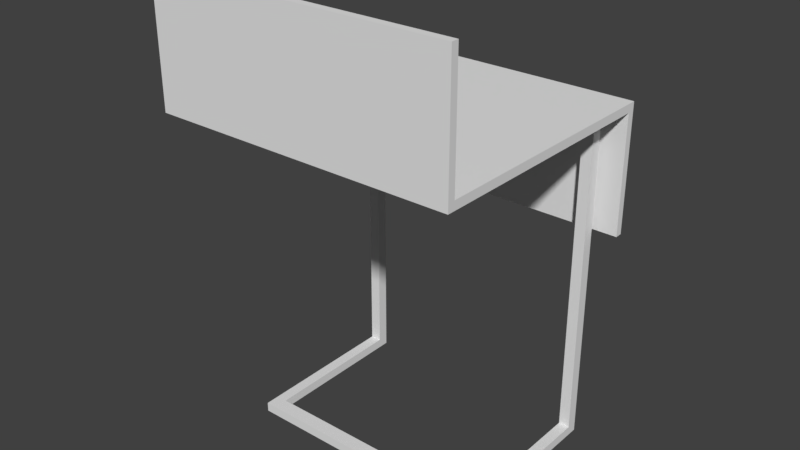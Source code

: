 # Source: barChair.blend  (saved by Blender 2.77.0; exported with 4.5.12 LTS)
import bpy
from mathutils import Matrix  # noqa: F401  (used for matrix-valued properties, if any)

bpy.ops.wm.read_factory_settings(use_empty=True)
scene = bpy.context.scene
scene.name = 'Scene'

# ---- collections
col_collection_4 = bpy.data.collections.new('Collection 4'); scene.collection.children.link(col_collection_4)

# ---- world
world_world = bpy.data.worlds.new('World'); scene.world = world_world
world_world.color = (0.05088, 0.05088, 0.05088)
world_world.use_sun_shadow = False
world_world.sun_shadow_jitter_overblur = 0.0
world_world.cycles.sampling_method = 'MANUAL'

# ---- meshes
me_cube_001 = bpy.data.meshes.new('Cube.001')
me_cube_001.from_pydata([(-1.0, -1.205, 23.03), (-1.0, -1.205, 23.82), (-1.0, 0.7955, 23.03), (-1.0, 0.7955, 23.82), (1.0, -1.205, 23.03), (1.0, -1.205, 23.82), (1.0, 0.7955, 23.03), (1.0, 0.7955, 23.82), (-1.0, -1.265, 23.03), (-1.0, -1.265, 23.82), (1.0, -1.265, 23.82), (1.0, -1.265, 23.03), (1.0, -1.205, 34.73), (-1.0, -1.205, 34.73), (1.0, -1.265, 34.73), (-1.0, -1.265, 34.73), (-1.0, 0.8569, 23.82), (-1.0, 0.8569, 23.03), (1.0, 0.8569, 23.82), (1.0, 0.8569, 23.03), (1.0, 0.7955, 11.85), (-1.0, 0.7955, 11.85), (1.0, 0.8569, 11.85), (-1.0, 0.8569, 11.85), (-0.8495, 0.6628, -8.159), (-0.8495, 0.6628, 23.55), (-0.8495, 0.754, -8.159), (-0.8495, 0.754, 23.55), (-0.7759, 0.6628, -8.159), (-0.7759, 0.6628, 23.55), (-0.7759, 0.754, -8.159), (-0.7759, 0.754, 23.55), (-0.8495, 0.754, -9.044), (-0.8495, 0.6628, -9.044), (-0.7759, 0.754, -9.044), (-0.7759, 0.6628, -9.044), (-0.8495, -0.5446, -8.159), (-0.7759, -0.5446, -8.159), (-0.8495, -0.5446, -9.044), (-0.7759, -0.5446, -9.044), (-0.8495, -0.6653, -8.159), (-0.7759, -0.6653, -8.159), (-0.8495, -0.6653, -9.044), (-0.7759, -0.6653, -9.044), (-1.753e-09, -0.5446, -9.044), (-1.753e-09, -0.5446, -8.159), (-1.753e-09, -0.6653, -9.044), (-1.753e-09, -0.6653, -8.159), (0.8495, 0.6628, -8.159), (0.8495, 0.6628, 23.55), (0.8495, 0.754, -8.159), (0.8495, 0.754, 23.55), (0.7759, 0.6628, -8.159), (0.7759, 0.6628, 23.55), (0.7759, 0.754, -8.159), (0.7759, 0.754, 23.55), (0.8495, 0.754, -9.044), (0.8495, 0.6628, -9.044), (0.7759, 0.754, -9.044), (0.7759, 0.6628, -9.044), (0.8495, -0.5446, -8.159), (0.7759, -0.5446, -8.159), (0.8495, -0.5446, -9.044), (0.7759, -0.5446, -9.044), (0.8495, -0.6653, -8.159), (0.7759, -0.6653, -8.159), (0.8495, -0.6653, -9.044), (0.7759, -0.6653, -9.044)], [], [(1, 3, 2, 0), (7, 6, 19, 18), (7, 5, 4, 6), (1, 9, 15, 13), (0, 2, 6, 4), (5, 7, 3, 1), (10, 9, 8, 11), (4, 5, 10, 11), (1, 0, 8, 9), (0, 4, 11, 8), (12, 13, 15, 14), (9, 10, 14, 15), (5, 1, 13, 12), (10, 5, 12, 14), (16, 18, 19, 17), (2, 17, 23, 21), (3, 7, 18, 16), (2, 3, 16, 17), (20, 21, 23, 22), (19, 6, 20, 22), (6, 2, 21, 20), (17, 19, 22, 23), (25, 27, 26, 24), (27, 31, 30, 26), (31, 29, 28, 30), (29, 25, 24, 28), (24, 26, 32, 33), (29, 31, 27, 25), (33, 32, 34, 35), (26, 30, 34, 32), (35, 28, 37, 39), (30, 28, 35, 34), (39, 37, 45, 44), (24, 33, 38, 36), (33, 35, 39, 38), (28, 24, 36, 37), (41, 40, 42, 43), (38, 39, 43, 42), (36, 38, 42, 40), (37, 36, 40, 41), (37, 41, 47, 45), (43, 39, 44, 46), (41, 43, 46, 47), (49, 48, 50, 51), (51, 50, 54, 55), (55, 54, 52, 53), (53, 52, 48, 49), (48, 57, 56, 50), (53, 49, 51, 55), (57, 59, 58, 56), (50, 56, 58, 54), (59, 63, 61, 52), (54, 58, 59, 52), (63, 44, 45, 61), (48, 60, 62, 57), (57, 62, 63, 59), (52, 61, 60, 48), (65, 67, 66, 64), (62, 66, 67, 63), (60, 64, 66, 62), (61, 65, 64, 60), (61, 45, 47, 65), (67, 46, 44, 63), (65, 47, 46, 67)])
me_cube_001.use_remesh_preserve_volume = False
me_cube_001.use_remesh_preserve_attributes = False
me_cube_001.use_mirror_vertex_groups = False
me_cube_001.update()

# ---- objects
ob_cube = bpy.data.objects.new('Cube', me_cube_001)

# ---- transforms, parenting, visibility, modifiers, constraints
ob_cube.location = (0.0, 0.0, 0.0)
ob_cube.scale = (0.2775, 0.2238, 0.01954)
ob_cube.lineart.crease_threshold = 0.0

# ---- collection membership
col_collection_4.objects.link(ob_cube)

# ---- scene / render settings (as saved in the file)
scene.frame_start = 1; scene.frame_end = 250; scene.frame_set(1)
scene.render.engine = 'BLENDER_EEVEE_NEXT'
scene.render.resolution_percentage = 50
scene.render.dither_intensity = 0.0
scene.cycles.use_denoising = False
scene.cycles.samples = 128
scene.cycles.sampling_pattern = 'TABULATED_SOBOL'
scene.cycles.light_sampling_threshold = 0.0
scene.cycles.use_adaptive_sampling = False
scene.cycles.use_light_tree = False
scene.cycles.blur_glossy = 0.0
scene.cycles.sample_clamp_indirect = 0.0
scene.view_settings.view_transform = 'Standard'
bpy.context.view_layer.update()

# ---- added for rendering (the .blend has no active camera and no usable light): camera, sun
cam_auto = bpy.data.cameras.new('AutoCamera')
cam_auto.lens = 50.0
cam_auto.sensor_width = 36.0
cam_auto.clip_end = 1000.0
ob_auto_camera = bpy.data.objects.new('AutoCamera', cam_auto)
scene.collection.objects.link(ob_auto_camera)
ob_auto_camera.location = (1.04065, -1.29444, 1.08349)
ob_auto_camera.rotation_euler = (1.09748, -7.21219e-08, 0.694738)
scene.camera = ob_auto_camera
light_auto_sun = bpy.data.lights.new('AutoSun', 'SUN')
light_auto_sun.energy = 3.0
light_auto_sun.angle = 0.0523599
ob_auto_sun = bpy.data.objects.new('AutoSun', light_auto_sun)
scene.collection.objects.link(ob_auto_sun)
ob_auto_sun.rotation_euler = (0.872665, 0.174533, 0.523599)
bpy.context.view_layer.update()
